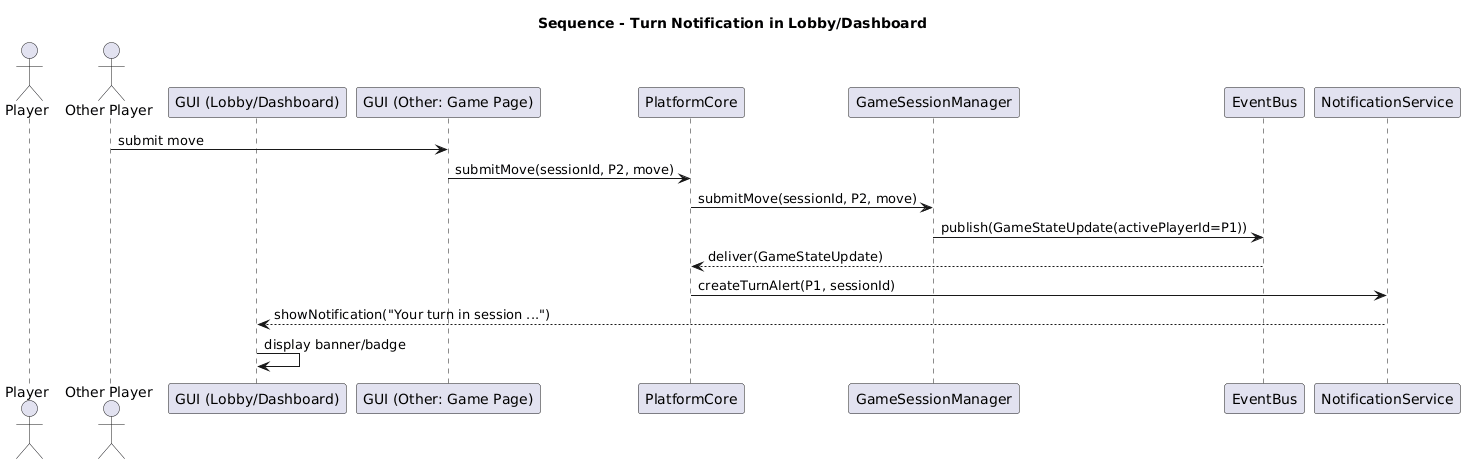

The diagram above was rendered by PlantUML. Its source (embedded in the PNG):
@startuml
title Sequence - Turn Notification in Lobby/Dashboard

actor Player as P1
actor "Other Player" as P2

participant "GUI (Lobby/Dashboard)" as LobbyGUI
participant "GUI (Other: Game Page)" as GameGUI
participant "PlatformCore" as Core
participant "GameSessionManager" as GSM
participant "EventBus" as Bus
participant "NotificationService" as Notify

' Other player makes a move
P2 -> GameGUI : submit move
GameGUI -> Core : submitMove(sessionId, P2, move)
Core -> GSM : submitMove(sessionId, P2, move)

GSM -> Bus : publish(GameStateUpdate(activePlayerId=P1))
Bus --> Core : deliver(GameStateUpdate)

Core -> Notify : createTurnAlert(P1, sessionId)
Notify --> LobbyGUI : showNotification("Your turn in session ...")

LobbyGUI -> LobbyGUI : display banner/badge
@enduml